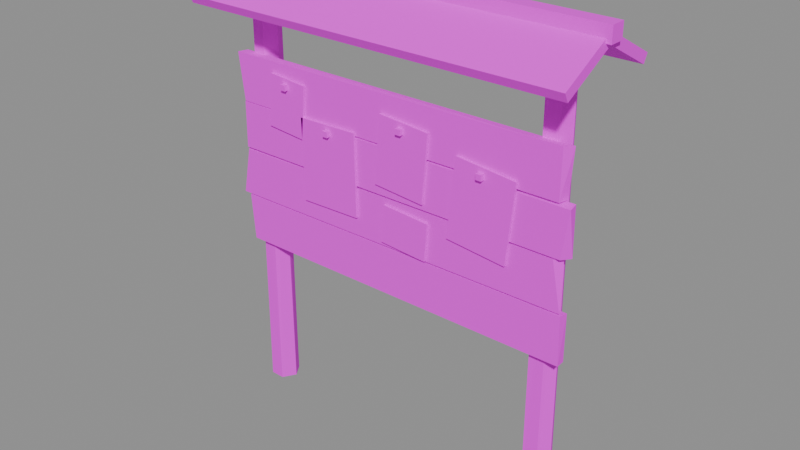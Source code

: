 # Source: SM_NoticeBoard.blend  (saved by Blender 5.2.45; exported with 4.5.12 LTS)
import bpy
from mathutils import Matrix  # noqa: F401  (used for matrix-valued properties, if any)

bpy.ops.wm.read_factory_settings(use_empty=True)
scene = bpy.context.scene
scene.name = 'SM_NoticeBoard'

# ---- collections
col_sm_noticeboard = bpy.data.collections.new('SM_NoticeBoard'); scene.collection.children.link(col_sm_noticeboard)

# ---- images (referenced by path relative to the original .blend; pixels are not part of the script)
import os
ASSET_DIR = os.environ.get("B2B_ASSET_DIR", "")  # directory of the original .blend (textures are referenced by path, not embedded)
HERE = os.path.dirname(os.path.abspath(__file__))  # packed textures are extracted next to this script under _unpacked/

def load_image(name, relpath, width, height, colorspace="sRGB"):
    """Load a texture the original file referenced (path relative to the .blend, or extracted next to this script)."""
    p = next((c for c in (os.path.join(HERE, relpath), os.path.join(ASSET_DIR, relpath)) if relpath and os.path.exists(c)), "")
    if p:
        img = bpy.data.images.load(p, check_existing=True)
        img.name = name
    else:  # same state as the original file: an image datablock whose file is absent (Cycles renders it pink)
        img = bpy.data.images.new(name, width, height)
        img.source = "FILE"
        img.filepath = "//" + (relpath or name)
    img.colorspace_settings.name = colorspace
    return img
img_t_palette = load_image('T_Palette', 'T_Palette.png', 1024, 1024, 'sRGB')

# ---- materials (node trees are filled in below, after node groups)
mat_m_palette = bpy.data.materials.new('M_Palette')

# ---- material node trees
mat_m_palette.use_nodes = True; mat_m_palette.node_tree.nodes.clear()
_N = mat_m_palette.node_tree.nodes; _L = mat_m_palette.node_tree.links
n0 = _N.new('ShaderNodeOutputMaterial'); n0.name = 'Material Output'; n0.location = (0, 0)
n1 = _N.new('ShaderNodeBsdfPrincipled'); n1.name = 'Principled BSDF'; n1.location = (0, 0)
n1.inputs[2].default_value = 1.0
n1.inputs[10].default_value = 0.005
n2 = _N.new('ShaderNodeTexImage'); n2.name = 'Image Texture'; n2.location = (0, 0)
n2.image = img_t_palette
n2.interpolation = 'Closest'
_L.new(n2.outputs[0], n1.inputs[0])
_L.new(n1.outputs[0], n0.inputs[0])
n0.is_active_output = True

# ---- meshes
me_sm_noticeboard = bpy.data.meshes.new('SM_NoticeBoard')
me_sm_noticeboard.from_pydata([(0.9291, -0.003899, -0.003428), (0.8922, 0.07139, 0.0002452), (0.8115, 0.07176, -0.003713), (0.7692, -0.0005928, -0.0005395), (0.8115, -0.0669, -0.0005098), (0.8903, -0.06547, -0.002458), (0.919, -0.003603, 2.296), (0.8862, 0.05819, 2.296), (0.814, 0.06372, 2.298), (0.7836, -0.0002326, 2.302), (0.8111, -0.06453, 2.304), (0.8877, -0.05975, 2.3), (-0.768, -0.00084, -0.001569), (-0.8113, 0.06531, 0.0005347), (-0.8887, 0.06695, -0.002106), (-0.9305, -0.003587, -0.001221), (-0.8871, -0.07034, -3.153e-05), (-0.8087, -0.07293, 0.0007776), (-0.7775, -0.002004, 2.303), (-0.8126, 0.06457, 2.296), (-0.888, 0.06103, 2.298), (-0.9194, -0.00208, 2.297), (-0.8829, -0.06063, 2.304), (-0.8176, -0.06078, 2.303), (-0.9131, -0.1052, 0.8752), (-0.9331, -0.1053, 1.126), (-0.9345, -0.05528, 0.8734), (-0.9614, -0.0546, 1.122), (0.9863, -0.1047, 0.873), (0.9801, -0.1053, 1.129), (0.9837, -0.05445, 0.8718), (0.984, -0.05492, 1.123), (-0.9738, -0.1047, 1.133), (-0.9247, -0.1056, 1.386), (-0.9458, -0.05511, 1.138), (-0.9695, -0.05494, 1.386), (0.9748, -0.1045, 1.138), (0.9252, -0.1049, 1.388), (0.9299, -0.05448, 1.136), (0.9511, -0.05545, 1.381), (-0.9313, -0.1051, 1.399), (-0.928, -0.1053, 1.648), (-0.9448, -0.05503, 1.398), (-0.9535, -0.0543, 1.648), (0.959, -0.1052, 1.397), (0.9932, -0.1052, 1.642), (0.9891, -0.05454, 1.393), (0.9864, -0.05508, 1.648), (-0.926, -0.1047, 1.652), (-0.9582, -0.1046, 1.904), (-0.9648, -0.0556, 1.656), (-0.9405, -0.05472, 1.905), (0.935, -0.1051, 1.657), (0.9368, -0.1055, 1.909), (0.9477, -0.05542, 1.656), (0.9641, -0.05543, 1.902), (-1.05, -0.2872, 2.173), (-1.05, -0.3107, 2.218), (-1.05, 0.03067, 2.342), (-1.05, 0.007194, 2.387), (1.05, -0.2872, 2.173), (1.05, -0.3107, 2.218), (1.05, 0.03067, 2.342), (1.05, 0.007194, 2.387), (-1.05, -0.03067, 2.342), (-1.05, -0.007194, 2.387), (-1.05, 0.2872, 2.173), (-1.05, 0.3107, 2.218), (1.05, -0.03067, 2.342), (1.05, -0.007194, 2.387), (1.05, 0.2872, 2.173), (1.05, 0.3107, 2.218), (-1.075, -0.04, 2.34), (-1.075, -0.04, 2.42), (-1.075, 0.04, 2.34), (-1.075, 0.04, 2.42), (1.075, -0.04, 2.34), (1.075, -0.04, 2.42), (1.075, 0.04, 2.34), (1.075, 0.04, 2.42), (0.3702, -0.118, 1.307), (0.4113, -0.118, 1.725), (0.3702, -0.106, 1.307), (0.4113, -0.106, 1.725), (0.6887, -0.118, 1.275), (0.7298, -0.118, 1.693), (0.6887, -0.106, 1.275), (0.7298, -0.106, 1.693), (0.535, -0.14, 1.655), (0.535, -0.14, 1.685), (0.535, -0.11, 1.655), (0.535, -0.11, 1.685), (0.565, -0.14, 1.655), (0.565, -0.14, 1.685), (0.565, -0.11, 1.655), (0.565, -0.11, 1.685), (-0.05409, -0.118, 1.452), (-0.025, -0.118, 1.811), (-0.05409, -0.106, 1.452), (-0.025, -0.106, 1.811), (0.225, -0.118, 1.429), (0.2541, -0.118, 1.788), (0.225, -0.106, 1.429), (0.2541, -0.106, 1.788), (0.085, -0.14, 1.745), (0.085, -0.14, 1.775), (0.085, -0.11, 1.745), (0.085, -0.11, 1.775), (0.115, -0.14, 1.745), (0.115, -0.14, 1.775), (0.115, -0.11, 1.745), (0.115, -0.11, 1.775), (-0.5155, -0.118, 1.227), (-0.5245, -0.118, 1.666), (-0.5155, -0.106, 1.227), (-0.5245, -0.106, 1.666), (-0.1755, -0.118, 1.234), (-0.1845, -0.118, 1.673), (-0.1755, -0.106, 1.234), (-0.1845, -0.106, 1.673), (-0.365, -0.14, 1.615), (-0.365, -0.14, 1.645), (-0.365, -0.11, 1.615), (-0.365, -0.11, 1.645), (-0.335, -0.14, 1.615), (-0.335, -0.14, 1.645), (-0.335, -0.11, 1.615), (-0.335, -0.11, 1.645), (-0.7415, -0.118, 1.57), (-0.7177, -0.118, 1.849), (-0.7415, -0.106, 1.57), (-0.7177, -0.106, 1.849), (-0.5223, -0.118, 1.551), (-0.4985, -0.118, 1.83), (-0.5223, -0.106, 1.551), (-0.4985, -0.106, 1.83), (-0.635, -0.14, 1.785), (-0.635, -0.14, 1.815), (-0.635, -0.11, 1.785), (-0.635, -0.11, 1.815), (-0.605, -0.14, 1.785), (-0.605, -0.14, 1.815), (-0.605, -0.11, 1.785), (-0.605, -0.11, 1.815), (-0.01666, -0.118, 1.159), (-0.002708, -0.118, 1.359), (-0.01666, -0.106, 1.159), (-0.002708, -0.106, 1.359), (0.2427, -0.118, 1.141), (0.2567, -0.118, 1.341), (0.2427, -0.106, 1.141), (0.2567, -0.106, 1.341)], [], [(1, 6, 0), (1, 8, 7), (3, 8, 2), (4, 9, 3), (4, 11, 10), (5, 6, 11), (9, 10, 11), (2, 1, 0), (12, 19, 18), (13, 20, 19), (15, 20, 14), (16, 21, 15), (17, 22, 16), (17, 18, 23), (21, 22, 23), (13, 12, 16), (24, 27, 26), (26, 31, 30), (31, 28, 30), (29, 24, 28), (30, 24, 26), (31, 25, 29), (33, 34, 32), (34, 39, 38), (39, 36, 38), (37, 32, 36), (38, 32, 34), (39, 33, 37), (41, 42, 40), (42, 47, 46), (46, 45, 44), (44, 41, 40), (42, 44, 40), (47, 41, 45), (49, 50, 48), (51, 54, 50), (55, 52, 54), (53, 48, 52), (54, 48, 50), (51, 53, 55), (57, 58, 56), (59, 62, 58), (62, 61, 60), (61, 56, 60), (62, 56, 58), (59, 61, 63), (64, 67, 66), (67, 70, 66), (71, 68, 70), (69, 64, 68), (70, 64, 66), (67, 69, 71), (73, 74, 72), (75, 78, 74), (79, 76, 78), (77, 72, 76), (78, 72, 74), (75, 77, 79), (81, 82, 80), (83, 86, 82), (87, 84, 86), (85, 80, 84), (86, 80, 82), (83, 85, 87), (89, 90, 88), (91, 94, 90), (95, 92, 94), (93, 88, 92), (94, 88, 90), (91, 93, 95), (97, 98, 96), (98, 103, 102), (103, 100, 102), (101, 96, 100), (102, 96, 98), (99, 101, 103), (105, 106, 104), (107, 110, 106), (111, 108, 110), (109, 104, 108), (110, 104, 106), (107, 109, 111), (113, 114, 112), (114, 119, 118), (119, 116, 118), (117, 112, 116), (118, 112, 114), (115, 117, 119), (121, 122, 120), (123, 126, 122), (127, 124, 126), (125, 120, 124), (126, 120, 122), (123, 125, 127), (129, 130, 128), (131, 134, 130), (135, 132, 134), (133, 128, 132), (134, 128, 130), (131, 133, 135), (137, 138, 136), (139, 142, 138), (143, 140, 142), (141, 136, 140), (142, 136, 138), (139, 141, 143), (145, 146, 144), (147, 150, 146), (151, 148, 150), (149, 144, 148), (150, 144, 146), (147, 149, 151), (1, 7, 6), (1, 2, 8), (3, 9, 8), (4, 10, 9), (4, 5, 11), (5, 0, 6), (11, 6, 9), (6, 7, 9), (7, 8, 9), (0, 5, 2), (5, 4, 2), (4, 3, 2), (12, 13, 19), (13, 14, 20), (15, 21, 20), (16, 22, 21), (17, 23, 22), (17, 12, 18), (23, 18, 20), (18, 19, 20), (20, 21, 23), (12, 17, 16), (16, 15, 14), (14, 13, 16), (24, 25, 27), (26, 27, 31), (31, 29, 28), (29, 25, 24), (30, 28, 24), (31, 27, 25), (33, 35, 34), (34, 35, 39), (39, 37, 36), (37, 33, 32), (38, 36, 32), (39, 35, 33), (41, 43, 42), (42, 43, 47), (46, 47, 45), (44, 45, 41), (42, 46, 44), (47, 43, 41), (49, 51, 50), (51, 55, 54), (55, 53, 52), (53, 49, 48), (54, 52, 48), (51, 49, 53), (57, 59, 58), (59, 63, 62), (62, 63, 61), (61, 57, 56), (62, 60, 56), (59, 57, 61), (64, 65, 67), (67, 71, 70), (71, 69, 68), (69, 65, 64), (70, 68, 64), (67, 65, 69), (73, 75, 74), (75, 79, 78), (79, 77, 76), (77, 73, 72), (78, 76, 72), (75, 73, 77), (81, 83, 82), (83, 87, 86), (87, 85, 84), (85, 81, 80), (86, 84, 80), (83, 81, 85), (89, 91, 90), (91, 95, 94), (95, 93, 92), (93, 89, 88), (94, 92, 88), (91, 89, 93), (97, 99, 98), (98, 99, 103), (103, 101, 100), (101, 97, 96), (102, 100, 96), (99, 97, 101), (105, 107, 106), (107, 111, 110), (111, 109, 108), (109, 105, 104), (110, 108, 104), (107, 105, 109), (113, 115, 114), (114, 115, 119), (119, 117, 116), (117, 113, 112), (118, 116, 112), (115, 113, 117), (121, 123, 122), (123, 127, 126), (127, 125, 124), (125, 121, 120), (126, 124, 120), (123, 121, 125), (129, 131, 130), (131, 135, 134), (135, 133, 132), (133, 129, 128), (134, 132, 128), (131, 129, 133), (137, 139, 138), (139, 143, 142), (143, 141, 140), (141, 137, 136), (142, 140, 136), (139, 137, 141), (145, 147, 146), (147, 151, 150), (151, 149, 148), (149, 145, 144), (150, 148, 144), (147, 145, 149)])
_uv = me_sm_noticeboard.uv_layers.new(name='UVMap')
_uv.uv.foreach_set('vector', [0.09375, 0.9062, 0.09375, 0.9062, 0.09375, 0.9062, 0.09375, 0.9062, 0.09375, 0.9062, 0.09375, 0.9062, 0.09375, 0.9062, 0.09375, 0.9062, 0.09375, 0.9062, 0.09375, 0.9062, 0.09375, 0.9062, 0.09375, 0.9062, 0.09375, 0.9062, 0.09375, 0.9062, 0.09375, 0.9062, 0.09375, 0.9062, 0.09375, 0.9062, 0.09375, 0.9062, 0.03125, 0.9062, 0.03125, 0.9062, 0.03125, 0.9062, 0.1562, 0.9062, 0.1562, 0.9062, 0.1562, 0.9062, 0.09375, 0.9062, 0.09375, 0.9062, 0.09375, 0.9062, 0.09375, 0.9062, 0.09375, 0.9062, 0.09375, 0.9062, 0.09375, 0.9062, 0.09375, 0.9062, 0.09375, 0.9062, 0.09375, 0.9062, 0.09375, 0.9062, 0.09375, 0.9062, 0.09375, 0.9062, 0.09375, 0.9062, 0.09375, 0.9062, 0.09375, 0.9062, 0.09375, 0.9062, 0.09375, 0.9062, 0.03125, 0.9062, 0.03125, 0.9062, 0.03125, 0.9062, 0.1562, 0.9062, 0.1562, 0.9062, 0.1562, 0.9062, 0.1562, 0.7188, 0.1562, 0.7188, 0.1562, 0.7188, 0.1562, 0.7188, 0.1562, 0.7188, 0.1562, 0.7188, 0.1562, 0.7188, 0.1562, 0.7188, 0.1562, 0.7188, 0.1562, 0.7188, 0.1562, 0.7188, 0.1562, 0.7188, 0.1562, 0.7188, 0.1562, 0.7188, 0.1562, 0.7188, 0.1562, 0.7188, 0.1562, 0.7188, 0.1562, 0.7188, 0.09375, 0.7188, 0.09375, 0.7188, 0.09375, 0.7188, 0.09375, 0.7188, 0.09375, 0.7188, 0.09375, 0.7188, 0.09375, 0.7188, 0.09375, 0.7188, 0.09375, 0.7188, 0.09375, 0.7188, 0.09375, 0.7188, 0.09375, 0.7188, 0.09375, 0.7188, 0.09375, 0.7188, 0.09375, 0.7188, 0.09375, 0.7188, 0.09375, 0.7188, 0.09375, 0.7188, 0.03125, 0.7188, 0.03125, 0.7188, 0.03125, 0.7188, 0.03125, 0.7188, 0.03125, 0.7188, 0.03125, 0.7188, 0.03125, 0.7188, 0.03125, 0.7188, 0.03125, 0.7188, 0.03125, 0.7188, 0.03125, 0.7188, 0.03125, 0.7188, 0.03125, 0.7188, 0.03125, 0.7188, 0.03125, 0.7188, 0.03125, 0.7188, 0.03125, 0.7188, 0.03125, 0.7188, 0.1562, 0.7188, 0.1562, 0.7188, 0.1562, 0.7188, 0.1562, 0.7188, 0.1562, 0.7188, 0.1562, 0.7188, 0.1562, 0.7188, 0.1562, 0.7188, 0.1562, 0.7188, 0.1562, 0.7188, 0.1562, 0.7188, 0.1562, 0.7188, 0.1562, 0.7188, 0.1562, 0.7188, 0.1562, 0.7188, 0.1562, 0.7188, 0.1562, 0.7188, 0.1562, 0.7188, 0.4688, 0.7188, 0.4688, 0.7188, 0.4688, 0.7188, 0.4688, 0.7188, 0.4688, 0.7188, 0.4688, 0.7188, 0.4688, 0.7188, 0.4688, 0.7188, 0.4688, 0.7188, 0.4688, 0.7188, 0.4688, 0.7188, 0.4688, 0.7188, 0.4688, 0.7188, 0.4688, 0.7188, 0.4688, 0.7188, 0.4688, 0.7188, 0.4688, 0.7188, 0.4688, 0.7188, 0.4688, 0.7188, 0.4688, 0.7188, 0.4688, 0.7188, 0.4688, 0.7188, 0.4688, 0.7188, 0.4688, 0.7188, 0.4688, 0.7188, 0.4688, 0.7188, 0.4688, 0.7188, 0.4688, 0.7188, 0.4688, 0.7188, 0.4688, 0.7188, 0.4688, 0.7188, 0.4688, 0.7188, 0.4688, 0.7188, 0.4688, 0.7188, 0.4688, 0.7188, 0.4688, 0.7188, 0.3438, 0.7188, 0.3438, 0.7188, 0.3438, 0.7188, 0.3438, 0.7188, 0.3438, 0.7188, 0.3438, 0.7188, 0.3438, 0.7188, 0.3438, 0.7188, 0.3438, 0.7188, 0.3438, 0.7188, 0.3438, 0.7188, 0.3438, 0.7188, 0.3438, 0.7188, 0.3438, 0.7188, 0.3438, 0.7188, 0.3438, 0.7188, 0.3438, 0.7188, 0.3438, 0.7188, 0.2188, 0.5938, 0.2188, 0.5938, 0.2188, 0.5938, 0.2188, 0.5938, 0.2188, 0.5938, 0.2188, 0.5938, 0.2188, 0.5938, 0.2188, 0.5938, 0.2188, 0.5938, 0.2188, 0.5938, 0.2188, 0.5938, 0.2188, 0.5938, 0.2188, 0.5938, 0.2188, 0.5938, 0.2188, 0.5938, 0.2188, 0.5938, 0.2188, 0.5938, 0.2188, 0.5938, 0.1562, 0.6562, 0.1562, 0.6562, 0.1562, 0.6562, 0.1562, 0.6562, 0.1562, 0.6562, 0.1562, 0.6562, 0.1562, 0.6562, 0.1562, 0.6562, 0.1562, 0.6562, 0.1562, 0.6562, 0.1562, 0.6562, 0.1562, 0.6562, 0.1562, 0.6562, 0.1562, 0.6562, 0.1562, 0.6562, 0.1562, 0.6562, 0.1562, 0.6562, 0.1562, 0.6562, 0.2188, 0.5938, 0.2188, 0.5938, 0.2188, 0.5938, 0.2188, 0.5938, 0.2188, 0.5938, 0.2188, 0.5938, 0.2188, 0.5938, 0.2188, 0.5938, 0.2188, 0.5938, 0.2188, 0.5938, 0.2188, 0.5938, 0.2188, 0.5938, 0.2188, 0.5938, 0.2188, 0.5938, 0.2188, 0.5938, 0.2188, 0.5938, 0.2188, 0.5938, 0.2188, 0.5938, 0.1562, 0.6562, 0.1562, 0.6562, 0.1562, 0.6562, 0.1562, 0.6562, 0.1562, 0.6562, 0.1562, 0.6562, 0.1562, 0.6562, 0.1562, 0.6562, 0.1562, 0.6562, 0.1562, 0.6562, 0.1562, 0.6562, 0.1562, 0.6562, 0.1562, 0.6562, 0.1562, 0.6562, 0.1562, 0.6562, 0.1562, 0.6562, 0.1562, 0.6562, 0.1562, 0.6562, 0.2812, 0.5938, 0.2812, 0.5938, 0.2812, 0.5938, 0.2812, 0.5938, 0.2812, 0.5938, 0.2812, 0.5938, 0.2812, 0.5938, 0.2812, 0.5938, 0.2812, 0.5938, 0.2812, 0.5938, 0.2812, 0.5938, 0.2812, 0.5938, 0.2812, 0.5938, 0.2812, 0.5938, 0.2812, 0.5938, 0.2812, 0.5938, 0.2812, 0.5938, 0.2812, 0.5938, 0.1562, 0.6562, 0.1562, 0.6562, 0.1562, 0.6562, 0.1562, 0.6562, 0.1562, 0.6562, 0.1562, 0.6562, 0.1562, 0.6562, 0.1562, 0.6562, 0.1562, 0.6562, 0.1562, 0.6562, 0.1562, 0.6562, 0.1562, 0.6562, 0.1562, 0.6562, 0.1562, 0.6562, 0.1562, 0.6562, 0.1562, 0.6562, 0.1562, 0.6562, 0.1562, 0.6562, 0.2188, 0.5938, 0.2188, 0.5938, 0.2188, 0.5938, 0.2188, 0.5938, 0.2188, 0.5938, 0.2188, 0.5938, 0.2188, 0.5938, 0.2188, 0.5938, 0.2188, 0.5938, 0.2188, 0.5938, 0.2188, 0.5938, 0.2188, 0.5938, 0.2188, 0.5938, 0.2188, 0.5938, 0.2188, 0.5938, 0.2188, 0.5938, 0.2188, 0.5938, 0.2188, 0.5938, 0.1562, 0.6562, 0.1562, 0.6562, 0.1562, 0.6562, 0.1562, 0.6562, 0.1562, 0.6562, 0.1562, 0.6562, 0.1562, 0.6562, 0.1562, 0.6562, 0.1562, 0.6562, 0.1562, 0.6562, 0.1562, 0.6562, 0.1562, 0.6562, 0.1562, 0.6562, 0.1562, 0.6562, 0.1562, 0.6562, 0.1562, 0.6562, 0.1562, 0.6562, 0.1562, 0.6562, 0.8438, 0.6562, 0.8438, 0.6562, 0.8438, 0.6562, 0.8438, 0.6562, 0.8438, 0.6562, 0.8438, 0.6562, 0.8438, 0.6562, 0.8438, 0.6562, 0.8438, 0.6562, 0.8438, 0.6562, 0.8438, 0.6562, 0.8438, 0.6562, 0.8438, 0.6562, 0.8438, 0.6562, 0.8438, 0.6562, 0.8438, 0.6562, 0.8438, 0.6562, 0.8438, 0.6562, 0.09375, 0.9062, 0.09375, 0.9062, 0.09375, 0.9062, 0.09375, 0.9062, 0.09375, 0.9062, 0.09375, 0.9062, 0.09375, 0.9062, 0.09375, 0.9062, 0.09375, 0.9062, 0.09375, 0.9062, 0.09375, 0.9062, 0.09375, 0.9062, 0.09375, 0.9062, 0.09375, 0.9062, 0.09375, 0.9062, 0.09375, 0.9062, 0.09375, 0.9062, 0.09375, 0.9062, 0.03125, 0.9062, 0.03125, 0.9062, 0.03125, 0.9062, 0.03125, 0.9062, 0.03125, 0.9062, 0.03125, 0.9062, 0.03125, 0.9062, 0.03125, 0.9062, 0.03125, 0.9062, 0.1562, 0.9062, 0.1562, 0.9062, 0.1562, 0.9062, 0.1562, 0.9062, 0.1562, 0.9062, 0.1562, 0.9062, 0.1562, 0.9062, 0.1562, 0.9062, 0.1562, 0.9062, 0.09375, 0.9062, 0.09375, 0.9062, 0.09375, 0.9062, 0.09375, 0.9062, 0.09375, 0.9062, 0.09375, 0.9062, 0.09375, 0.9062, 0.09375, 0.9062, 0.09375, 0.9062, 0.09375, 0.9062, 0.09375, 0.9062, 0.09375, 0.9062, 0.09375, 0.9062, 0.09375, 0.9062, 0.09375, 0.9062, 0.09375, 0.9062, 0.09375, 0.9062, 0.09375, 0.9062, 0.03125, 0.9062, 0.03125, 0.9062, 0.03125, 0.9062, 0.03125, 0.9062, 0.03125, 0.9062, 0.03125, 0.9062, 0.03125, 0.9062, 0.03125, 0.9062, 0.03125, 0.9062, 0.1562, 0.9062, 0.1562, 0.9062, 0.1562, 0.9062, 0.1562, 0.9062, 0.1562, 0.9062, 0.1562, 0.9062, 0.1562, 0.9062, 0.1562, 0.9062, 0.1562, 0.9062, 0.1562, 0.7188, 0.1562, 0.7188, 0.1562, 0.7188, 0.1562, 0.7188, 0.1562, 0.7188, 0.1562, 0.7188, 0.1562, 0.7188, 0.1562, 0.7188, 0.1562, 0.7188, 0.1562, 0.7188, 0.1562, 0.7188, 0.1562, 0.7188, 0.1562, 0.7188, 0.1562, 0.7188, 0.1562, 0.7188, 0.1562, 0.7188, 0.1562, 0.7188, 0.1562, 0.7188, 0.09375, 0.7188, 0.09375, 0.7188, 0.09375, 0.7188, 0.09375, 0.7188, 0.09375, 0.7188, 0.09375, 0.7188, 0.09375, 0.7188, 0.09375, 0.7188, 0.09375, 0.7188, 0.09375, 0.7188, 0.09375, 0.7188, 0.09375, 0.7188, 0.09375, 0.7188, 0.09375, 0.7188, 0.09375, 0.7188, 0.09375, 0.7188, 0.09375, 0.7188, 0.09375, 0.7188, 0.03125, 0.7188, 0.03125, 0.7188, 0.03125, 0.7188, 0.03125, 0.7188, 0.03125, 0.7188, 0.03125, 0.7188, 0.03125, 0.7188, 0.03125, 0.7188, 0.03125, 0.7188, 0.03125, 0.7188, 0.03125, 0.7188, 0.03125, 0.7188, 0.03125, 0.7188, 0.03125, 0.7188, 0.03125, 0.7188, 0.03125, 0.7188, 0.03125, 0.7188, 0.03125, 0.7188, 0.1562, 0.7188, 0.1562, 0.7188, 0.1562, 0.7188, 0.1562, 0.7188, 0.1562, 0.7188, 0.1562, 0.7188, 0.1562, 0.7188, 0.1562, 0.7188, 0.1562, 0.7188, 0.1562, 0.7188, 0.1562, 0.7188, 0.1562, 0.7188, 0.1562, 0.7188, 0.1562, 0.7188, 0.1562, 0.7188, 0.1562, 0.7188, 0.1562, 0.7188, 0.1562, 0.7188, 0.4688, 0.7188, 0.4688, 0.7188, 0.4688, 0.7188, 0.4688, 0.7188, 0.4688, 0.7188, 0.4688, 0.7188, 0.4688, 0.7188, 0.4688, 0.7188, 0.4688, 0.7188, 0.4688, 0.7188, 0.4688, 0.7188, 0.4688, 0.7188, 0.4688, 0.7188, 0.4688, 0.7188, 0.4688, 0.7188, 0.4688, 0.7188, 0.4688, 0.7188, 0.4688, 0.7188, 0.4688, 0.7188, 0.4688, 0.7188, 0.4688, 0.7188, 0.4688, 0.7188, 0.4688, 0.7188, 0.4688, 0.7188, 0.4688, 0.7188, 0.4688, 0.7188, 0.4688, 0.7188, 0.4688, 0.7188, 0.4688, 0.7188, 0.4688, 0.7188, 0.4688, 0.7188, 0.4688, 0.7188, 0.4688, 0.7188, 0.4688, 0.7188, 0.4688, 0.7188, 0.4688, 0.7188, 0.3438, 0.7188, 0.3438, 0.7188, 0.3438, 0.7188, 0.3438, 0.7188, 0.3438, 0.7188, 0.3438, 0.7188, 0.3438, 0.7188, 0.3438, 0.7188, 0.3438, 0.7188, 0.3438, 0.7188, 0.3438, 0.7188, 0.3438, 0.7188, 0.3438, 0.7188, 0.3438, 0.7188, 0.3438, 0.7188, 0.3438, 0.7188, 0.3438, 0.7188, 0.3438, 0.7188, 0.2188, 0.5938, 0.2188, 0.5938, 0.2188, 0.5938, 0.2188, 0.5938, 0.2188, 0.5938, 0.2188, 0.5938, 0.2188, 0.5938, 0.2188, 0.5938, 0.2188, 0.5938, 0.2188, 0.5938, 0.2188, 0.5938, 0.2188, 0.5938, 0.2188, 0.5938, 0.2188, 0.5938, 0.2188, 0.5938, 0.2188, 0.5938, 0.2188, 0.5938, 0.2188, 0.5938, 0.1562, 0.6562, 0.1562, 0.6562, 0.1562, 0.6562, 0.1562, 0.6562, 0.1562, 0.6562, 0.1562, 0.6562, 0.1562, 0.6562, 0.1562, 0.6562, 0.1562, 0.6562, 0.1562, 0.6562, 0.1562, 0.6562, 0.1562, 0.6562, 0.1562, 0.6562, 0.1562, 0.6562, 0.1562, 0.6562, 0.1562, 0.6562, 0.1562, 0.6562, 0.1562, 0.6562, 0.2188, 0.5938, 0.2188, 0.5938, 0.2188, 0.5938, 0.2188, 0.5938, 0.2188, 0.5938, 0.2188, 0.5938, 0.2188, 0.5938, 0.2188, 0.5938, 0.2188, 0.5938, 0.2188, 0.5938, 0.2188, 0.5938, 0.2188, 0.5938, 0.2188, 0.5938, 0.2188, 0.5938, 0.2188, 0.5938, 0.2188, 0.5938, 0.2188, 0.5938, 0.2188, 0.5938, 0.1562, 0.6562, 0.1562, 0.6562, 0.1562, 0.6562, 0.1562, 0.6562, 0.1562, 0.6562, 0.1562, 0.6562, 0.1562, 0.6562, 0.1562, 0.6562, 0.1562, 0.6562, 0.1562, 0.6562, 0.1562, 0.6562, 0.1562, 0.6562, 0.1562, 0.6562, 0.1562, 0.6562, 0.1562, 0.6562, 0.1562, 0.6562, 0.1562, 0.6562, 0.1562, 0.6562, 0.2812, 0.5938, 0.2812, 0.5938, 0.2812, 0.5938, 0.2812, 0.5938, 0.2812, 0.5938, 0.2812, 0.5938, 0.2812, 0.5938, 0.2812, 0.5938, 0.2812, 0.5938, 0.2812, 0.5938, 0.2812, 0.5938, 0.2812, 0.5938, 0.2812, 0.5938, 0.2812, 0.5938, 0.2812, 0.5938, 0.2812, 0.5938, 0.2812, 0.5938, 0.2812, 0.5938, 0.1562, 0.6562, 0.1562, 0.6562, 0.1562, 0.6562, 0.1562, 0.6562, 0.1562, 0.6562, 0.1562, 0.6562, 0.1562, 0.6562, 0.1562, 0.6562, 0.1562, 0.6562, 0.1562, 0.6562, 0.1562, 0.6562, 0.1562, 0.6562, 0.1562, 0.6562, 0.1562, 0.6562, 0.1562, 0.6562, 0.1562, 0.6562, 0.1562, 0.6562, 0.1562, 0.6562, 0.2188, 0.5938, 0.2188, 0.5938, 0.2188, 0.5938, 0.2188, 0.5938, 0.2188, 0.5938, 0.2188, 0.5938, 0.2188, 0.5938, 0.2188, 0.5938, 0.2188, 0.5938, 0.2188, 0.5938, 0.2188, 0.5938, 0.2188, 0.5938, 0.2188, 0.5938, 0.2188, 0.5938, 0.2188, 0.5938, 0.2188, 0.5938, 0.2188, 0.5938, 0.2188, 0.5938, 0.1562, 0.6562, 0.1562, 0.6562, 0.1562, 0.6562, 0.1562, 0.6562, 0.1562, 0.6562, 0.1562, 0.6562, 0.1562, 0.6562, 0.1562, 0.6562, 0.1562, 0.6562, 0.1562, 0.6562, 0.1562, 0.6562, 0.1562, 0.6562, 0.1562, 0.6562, 0.1562, 0.6562, 0.1562, 0.6562, 0.1562, 0.6562, 0.1562, 0.6562, 0.1562, 0.6562, 0.8438, 0.6562, 0.8438, 0.6562, 0.8438, 0.6562, 0.8438, 0.6562, 0.8438, 0.6562, 0.8438, 0.6562, 0.8438, 0.6562, 0.8438, 0.6562, 0.8438, 0.6562, 0.8438, 0.6562, 0.8438, 0.6562, 0.8438, 0.6562, 0.8438, 0.6562, 0.8438, 0.6562, 0.8438, 0.6562, 0.8438, 0.6562, 0.8438, 0.6562, 0.8438, 0.6562])
me_sm_noticeboard.materials.append(mat_m_palette)
me_sm_noticeboard.update()

# ---- objects
ob_sm_noticeboard = bpy.data.objects.new('SM_NoticeBoard', me_sm_noticeboard)

# ---- transforms, parenting, visibility, modifiers, constraints
ob_sm_noticeboard.location = (0.0, 0.0, 0.0)

# ---- collection membership
col_sm_noticeboard.objects.link(ob_sm_noticeboard)

# ---- scene / render settings (as saved in the file)
scene.frame_start = 1; scene.frame_end = 250; scene.frame_set(1)
scene.render.engine = 'BLENDER_EEVEE_NEXT'
scene.render.image_settings.exr_codec = 'NONE'
scene.render.use_bake_clear = False
scene.render.bake_margin = 0
scene.render.bake_bias = 0.0
scene.render.bake_samples = 0
scene.render.simplify_subdivision_render = 0
scene.render.simplify_child_particles_render = 0.0
scene.render.compositor_device = 'GPU'
scene.eevee.use_volume_custom_range = False
scene.eevee.gtao_distance = 0.0
scene.eevee.use_fast_gi = False
scene.eevee.fast_gi_thickness_near = 0.1
scene.eevee.fast_gi_thickness_far = 0.0
scene.eevee.ray_tracing_options.screen_trace_thickness = 0.1
bpy.context.view_layer.update()

# ---- added for rendering (the .blend has no active camera and no usable light): camera, sun + grey world if the file has none
cam_auto = bpy.data.cameras.new('AutoCamera')
cam_auto.lens = 50.0
cam_auto.sensor_width = 36.0
cam_auto.clip_end = 1000.0
ob_auto_camera = bpy.data.objects.new('AutoCamera', cam_auto)
scene.collection.objects.link(ob_auto_camera)
ob_auto_camera.location = (3.05225, -3.6627, 3.64994)
ob_auto_camera.rotation_euler = (1.09748, -7.21219e-08, 0.694738)
scene.camera = ob_auto_camera
light_auto_sun = bpy.data.lights.new('AutoSun', 'SUN')
light_auto_sun.energy = 3.0
light_auto_sun.angle = 0.0523599
ob_auto_sun = bpy.data.objects.new('AutoSun', light_auto_sun)
scene.collection.objects.link(ob_auto_sun)
ob_auto_sun.rotation_euler = (0.872665, 0.174533, 0.523599)
if scene.world is None:
    world_auto = bpy.data.worlds.new('AutoWorld')
    world_auto.color = (0.3, 0.3, 0.3)
    scene.world = world_auto
bpy.context.view_layer.update()
